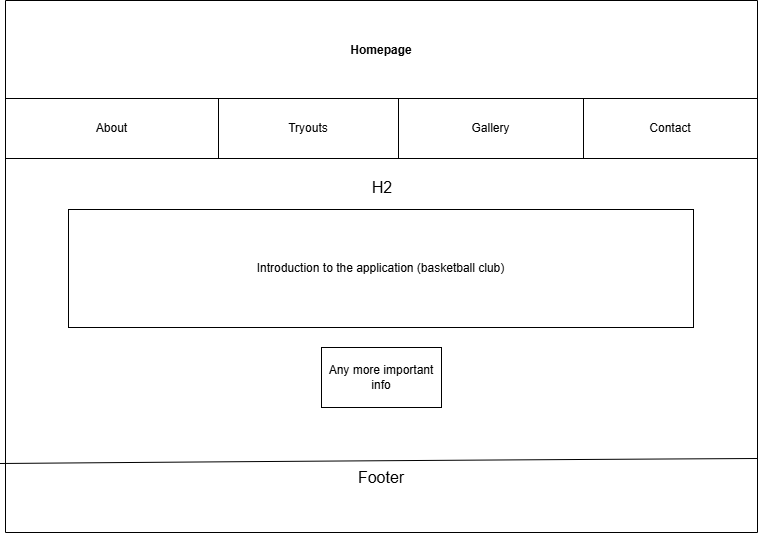

The diagram above was exported from draw.io. Its source (the exported page's mxGraphModel, read from the mxfile embedded in the PNG):
<mxGraphModel dx="1826" dy="1243" grid="0" gridSize="10" guides="1" tooltips="1" connect="1" arrows="1" fold="1" page="0" pageScale="1" pageWidth="850" pageHeight="1100" math="0" shadow="0">
  <root>
    <mxCell id="0" />
    <mxCell id="1" parent="0" />
    <mxCell id="1qQu9EiicOzPZBux7cry-2" value="Homepage" style="swimlane;whiteSpace=wrap;html=1;startSize=99;" vertex="1" parent="1">
      <mxGeometry x="-191" y="-101" width="752" height="532" as="geometry" />
    </mxCell>
    <mxCell id="1qQu9EiicOzPZBux7cry-5" value="About" style="rounded=0;whiteSpace=wrap;html=1;" vertex="1" parent="1qQu9EiicOzPZBux7cry-2">
      <mxGeometry y="98" width="213" height="60" as="geometry" />
    </mxCell>
    <mxCell id="1qQu9EiicOzPZBux7cry-6" value="Tryouts" style="rounded=0;whiteSpace=wrap;html=1;" vertex="1" parent="1qQu9EiicOzPZBux7cry-2">
      <mxGeometry x="213" y="98" width="180" height="60" as="geometry" />
    </mxCell>
    <mxCell id="1qQu9EiicOzPZBux7cry-7" value="Gallery" style="rounded=0;whiteSpace=wrap;html=1;" vertex="1" parent="1qQu9EiicOzPZBux7cry-2">
      <mxGeometry x="393" y="98" width="185" height="60" as="geometry" />
    </mxCell>
    <mxCell id="1qQu9EiicOzPZBux7cry-8" value="Contact" style="rounded=0;whiteSpace=wrap;html=1;" vertex="1" parent="1qQu9EiicOzPZBux7cry-2">
      <mxGeometry x="578" y="98" width="174" height="60" as="geometry" />
    </mxCell>
    <mxCell id="1qQu9EiicOzPZBux7cry-9" style="edgeStyle=none;curved=1;rounded=0;orthogonalLoop=1;jettySize=auto;html=1;exitX=0;exitY=0.5;exitDx=0;exitDy=0;fontSize=12;startSize=8;endSize=8;" edge="1" parent="1qQu9EiicOzPZBux7cry-2" source="1qQu9EiicOzPZBux7cry-7" target="1qQu9EiicOzPZBux7cry-7">
      <mxGeometry relative="1" as="geometry" />
    </mxCell>
    <mxCell id="1qQu9EiicOzPZBux7cry-13" value="Any more important info" style="rounded=0;whiteSpace=wrap;html=1;" vertex="1" parent="1qQu9EiicOzPZBux7cry-2">
      <mxGeometry x="316" y="347" width="120" height="60" as="geometry" />
    </mxCell>
    <mxCell id="1qQu9EiicOzPZBux7cry-14" value="Footer" style="text;html=1;whiteSpace=wrap;strokeColor=none;fillColor=none;align=center;verticalAlign=middle;rounded=0;fontSize=16;" vertex="1" parent="1qQu9EiicOzPZBux7cry-2">
      <mxGeometry x="346" y="462" width="60" height="30" as="geometry" />
    </mxCell>
    <mxCell id="1qQu9EiicOzPZBux7cry-10" value="H2" style="text;html=1;whiteSpace=wrap;strokeColor=none;fillColor=none;align=center;verticalAlign=middle;rounded=0;fontSize=16;" vertex="1" parent="1">
      <mxGeometry x="156" y="71" width="60" height="30" as="geometry" />
    </mxCell>
    <mxCell id="1qQu9EiicOzPZBux7cry-11" value="Introduction to the application (basketball club)" style="rounded=0;whiteSpace=wrap;html=1;" vertex="1" parent="1">
      <mxGeometry x="-128" y="108" width="625" height="118" as="geometry" />
    </mxCell>
    <mxCell id="1qQu9EiicOzPZBux7cry-16" value="" style="endArrow=none;html=1;rounded=0;fontSize=12;startSize=8;endSize=8;curved=1;" edge="1" parent="1">
      <mxGeometry width="50" height="50" relative="1" as="geometry">
        <mxPoint x="-196" y="362" as="sourcePoint" />
        <mxPoint x="561" y="357" as="targetPoint" />
        <Array as="points">
          <mxPoint x="182" y="359" />
        </Array>
      </mxGeometry>
    </mxCell>
  </root>
</mxGraphModel>